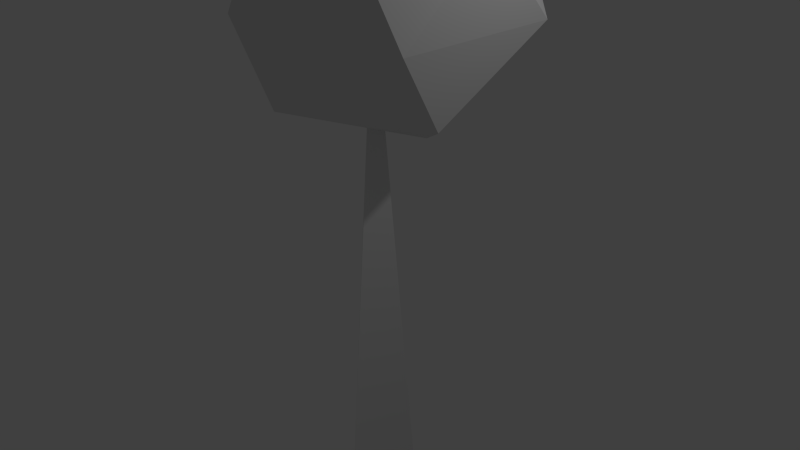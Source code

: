 # Source: tree.blend  (saved by Blender 2.74.0; exported with 4.5.12 LTS)
import bpy
from mathutils import Matrix  # noqa: F401  (used for matrix-valued properties, if any)

bpy.ops.wm.read_factory_settings(use_empty=True)
scene = bpy.context.scene
scene.name = 'Scene'

# ---- collections
col_collection_1 = bpy.data.collections.new('Collection 1'); scene.collection.children.link(col_collection_1)

# ---- world
world_world = bpy.data.worlds.new('World'); scene.world = world_world
world_world.color = (0.05088, 0.05088, 0.05088)
world_world.use_sun_shadow = False
world_world.sun_shadow_jitter_overblur = 0.0
world_world.cycles.sampling_method = 'MANUAL'
world_world.cycles.sample_map_resolution = 256

# ---- cameras
cam_camera = bpy.data.cameras.new('Camera')
cam_camera.clip_end = 100.0
cam_camera.lens = 35.0
cam_camera.sensor_width = 32.0
cam_camera.sensor_height = 18.0
cam_camera.ortho_scale = 7.314
cam_camera.dof.focus_distance = 0.0

# ---- lights
light_lamp = bpy.data.lights.new('Lamp', 'POINT')
light_lamp.transmission_factor = 0.0
light_lamp.cutoff_distance = 30.0
light_lamp.energy = 100.0
light_lamp.shadow_buffer_clip_start = 1.001
light_lamp.shadow_soft_size = 0.1
light_lamp.shadow_maximum_resolution = 0.006
light_lamp.use_absolute_resolution = True
light_lamp.cycles.use_multiple_importance_sampling = False

# ---- meshes
me_cylinder = bpy.data.meshes.new('Cylinder')
me_cylinder.from_pydata([(4.236e-08, -0.2353, 2.704), (3.047e-08, -0.3976, -2.704), (-0.1993, -0.1177, 2.704), (-0.3367, -0.1988, -2.704), (-0.1993, 0.1177, 2.704), (-0.3367, 0.1988, -2.704), (6.248e-08, 0.2353, 2.704), (6.445e-08, 0.3976, -2.704), (0.1993, 0.1177, 2.704), (0.3367, 0.1988, -2.704), (0.1993, -0.1177, 2.704), (0.3367, -0.1988, -2.704), (0.03785, 0.07894, 1.327), (1.043, -0.6512, 2.094), (-0.346, -1.102, 2.094), (-1.204, 0.07894, 2.094), (-0.346, 1.26, 2.094), (1.043, 0.8091, 2.094), (0.4217, -1.102, 3.337), (-0.9671, -0.6512, 3.337), (-0.9671, 0.8091, 3.337), (0.4217, 1.26, 3.337), (1.3, 0.07306, 3.323), (0.03785, 0.07894, 4.104), (-0.1878, -0.6155, 1.534), (0.6285, -0.3502, 1.534), (0.4029, -1.045, 1.985), (1.219, 0.07894, 1.985), (0.6285, 0.5081, 1.534), (-0.6923, 0.07894, 1.534), (-0.9179, -0.6155, 1.985), (-0.1878, 0.7733, 1.534), (-0.9179, 0.7733, 1.985), (0.4029, 1.203, 1.985), (1.359, -0.3502, 2.715), (1.359, 0.5081, 2.715), (0.03785, -1.31, 2.715), (0.8542, -1.045, 2.715), (-1.283, -0.3502, 2.715), (-0.7785, -1.045, 2.715), (-0.7127, 1.053, 2.776), (-1.283, 0.5081, 2.715), (0.8542, 1.203, 2.715), (0.03785, 1.468, 2.715), (0.9936, -0.6155, 3.446), (-0.3272, -1.045, 3.446), (-1.144, 0.07894, 3.446), (-0.3272, 1.203, 3.446), (0.9936, 0.7733, 3.446), (0.2635, -0.6155, 3.897), (0.768, 0.07894, 3.897), (-0.5529, -0.3502, 3.897), (-0.5529, 0.5081, 3.897), (0.2635, 0.7733, 3.897)], [], [(0, 1, 3, 2), (2, 3, 5, 4), (4, 5, 7, 6), (6, 7, 9, 8), (3, 1, 11, 9, 7, 5), (10, 11, 1, 0), (8, 9, 11, 10), (0, 2, 4, 6, 8, 10), (12, 25, 24), (13, 25, 27), (12, 24, 29), (12, 29, 31), (12, 31, 28), (13, 27, 34), (14, 26, 36), (15, 30, 38), (16, 32, 40), (17, 33, 42), (13, 34, 37), (14, 36, 39), (15, 38, 41), (16, 40, 43), (17, 42, 35), (18, 44, 49), (19, 45, 51), (20, 46, 52), (21, 47, 53), (22, 48, 50), (50, 53, 23), (50, 48, 53), (48, 21, 53), (53, 52, 23), (53, 47, 52), (47, 20, 52), (52, 51, 23), (52, 46, 51), (46, 19, 51), (51, 49, 23), (51, 45, 49), (45, 18, 49), (49, 50, 23), (49, 44, 50), (44, 22, 50), (35, 48, 22), (35, 42, 48), (42, 21, 48), (43, 47, 21), (43, 40, 47), (40, 20, 47), (41, 46, 20), (41, 38, 46), (38, 19, 46), (39, 45, 19), (39, 36, 45), (36, 18, 45), (37, 44, 18), (37, 34, 44), (34, 22, 44), (42, 43, 21), (42, 33, 43), (33, 16, 43), (40, 41, 20), (40, 32, 41), (32, 15, 41), (38, 39, 19), (38, 30, 39), (30, 14, 39), (36, 37, 18), (36, 26, 37), (26, 13, 37), (34, 35, 22), (34, 27, 35), (27, 17, 35), (28, 33, 17), (28, 31, 33), (31, 16, 33), (31, 32, 16), (31, 29, 32), (29, 15, 32), (29, 30, 15), (29, 24, 30), (24, 14, 30), (27, 28, 17), (27, 25, 28), (25, 12, 28), (24, 26, 14), (24, 25, 26), (25, 13, 26)])
me_cylinder.use_remesh_preserve_volume = False
me_cylinder.use_remesh_preserve_attributes = False
me_cylinder.use_mirror_vertex_groups = False
me_cylinder.update()

# ---- objects
ob_cylinder = bpy.data.objects.new('Cylinder', me_cylinder)
ob_lamp = bpy.data.objects.new('Lamp', light_lamp)
ob_camera = bpy.data.objects.new('Camera', cam_camera)

# ---- transforms, parenting, visibility, modifiers, constraints
ob_cylinder.location = (0.06005, 0.03535, -0.1011)
ob_cylinder.scale = (1.28, 1.28, 1.28)
ob_cylinder.lineart.crease_threshold = 0.0
_m = ob_cylinder.modifiers.new('Decimate', 'DECIMATE')
_m.ratio = 0.3766
_m.use_collapse_triangulate = True
ob_lamp.location = (4.076, 1.005, 5.904)
ob_lamp.rotation_euler = (0.6503, 0.05522, 1.866)
ob_lamp.lock_rotations_4d = False
ob_lamp.empty_display_type = 'ARROWS'
ob_lamp.color = (0.0, 0.0, 0.0, 0.0)
ob_lamp.lineart.crease_threshold = 0.0
ob_camera.location = (7.481, -6.508, 5.344)
ob_camera.rotation_euler = (1.109, 0.01082, 0.8149)
ob_camera.lock_rotations_4d = False
ob_camera.empty_display_type = 'ARROWS'
ob_camera.color = (0.0, 0.0, 0.0, 0.0)
ob_camera.display_type = 'WIRE'
ob_camera.lineart.crease_threshold = 0.0

# ---- collection membership
col_collection_1.objects.link(ob_cylinder)
col_collection_1.objects.link(ob_lamp)
col_collection_1.objects.link(ob_camera)

# ---- scene / render settings (as saved in the file)
scene.camera = ob_camera
scene.frame_start = 1; scene.frame_end = 250; scene.frame_set(1)
scene.render.engine = 'CYCLES'
scene.render.resolution_percentage = 50
scene.render.dither_intensity = 0.0
scene.cycles.use_denoising = False
scene.cycles.samples = 10
scene.cycles.sampling_pattern = 'TABULATED_SOBOL'
scene.cycles.light_sampling_threshold = 0.0
scene.cycles.use_adaptive_sampling = False
scene.cycles.use_light_tree = False
scene.cycles.blur_glossy = 0.0
scene.cycles.pixel_filter_type = 'GAUSSIAN'
scene.cycles.sample_clamp_indirect = 0.0
scene.view_settings.view_transform = 'Standard'
bpy.context.view_layer.update()
